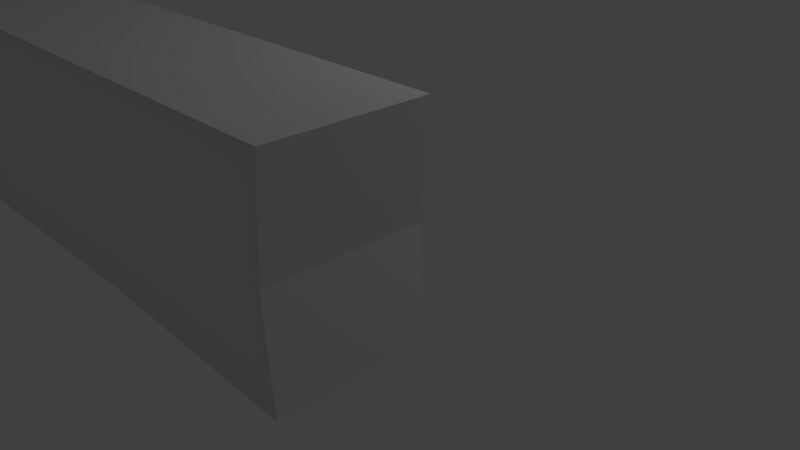 # Source: start-block.blend  (saved by Blender 2.79.0; exported with 4.5.12 LTS)
import bpy
from mathutils import Matrix  # noqa: F401  (used for matrix-valued properties, if any)

bpy.ops.wm.read_factory_settings(use_empty=True)
scene = bpy.context.scene
scene.name = 'Scene'

# ---- collections
col_collection_1 = bpy.data.collections.new('Collection 1'); scene.collection.children.link(col_collection_1)

# ---- world
world_world = bpy.data.worlds.new('World'); scene.world = world_world
world_world.color = (0.05088, 0.05088, 0.05088)
world_world.use_sun_shadow = False
world_world.sun_shadow_jitter_overblur = 0.0
world_world.cycles.sampling_method = 'MANUAL'

# ---- cameras
cam_camera = bpy.data.cameras.new('Camera')
cam_camera.clip_end = 100.0
cam_camera.lens = 35.0
cam_camera.sensor_width = 32.0
cam_camera.sensor_height = 18.0
cam_camera.ortho_scale = 7.314
cam_camera.dof.focus_distance = 0.0
cam_camera.dof.aperture_fstop = 128.0

# ---- lights
light_lamp = bpy.data.lights.new('Lamp', 'POINT')
light_lamp.transmission_factor = 0.0
light_lamp.cutoff_distance = 30.0
light_lamp.energy = 100.0
light_lamp.shadow_buffer_clip_start = 1.001
light_lamp.shadow_soft_size = 0.1
light_lamp.shadow_maximum_resolution = 0.006
light_lamp.use_absolute_resolution = True

# ---- meshes
me_cube_003 = bpy.data.meshes.new('Cube.003')
me_cube_003.from_pydata([(-5.936, 1.628, -1.056), (-5.936, 1.628, 0.9437), (2.125, 1.628, -1.056), (2.125, 1.628, 0.9437), (-0.4808, -0.03216, 1.016), (-0.09573, 0.2442, 0.2315), (-0.1661, 0.1305, 0.1307), (-0.07181, 0.3018, 0.3025), (-5.936, 0.192, -1.056), (2.072, 0.2947, -0.9827), (2.072, 0.2947, 0.8701), (-5.883, 0.2947, 0.8701), (-5.883, 0.2947, -0.9827), (2.125, 0.192, 0.9437), (-5.936, 1.628, -0.05627), (-0.1587, 1.628, -0.9745), (2.045, 1.628, -0.05627), (-0.1309, 0.1874, 0.1811), (-0.1189, 0.2162, 0.2166), (2.045, 0.192, -0.05627), (-0.1587, 0.192, -0.9745), (2.125, 0.192, 0.9437), (2.125, 0.192, -1.056), (-5.936, 0.192, 0.9437), (1.992, 0.2947, -0.05627), (-5.883, 0.2947, -0.05627), (-0.1587, 0.2947, -0.9009), (2.098, 0.2433, 0.9069), (2.019, 0.2433, -0.05627), (2.072, 0.2947, 0.8701), (2.045, 0.192, -0.05627), (-5.873, 0.192, 0.4437), (-5.821, 0.2947, 0.4069), (-5.873, 1.628, 0.4437), (-5.936, 0.192, -0.05627), (2.019, 0.2433, -0.05627), (2.098, 0.2433, 0.9069), (1.992, 0.2947, -0.05627), (-0.6348, -0.005126, 0.7733), (-0.4132, -0.1373, -1.178)], [(17, 6), (18, 7), (5, 17), (6, 18)], [(8, 34, 14, 0), (19, 21, 13, 30), (2, 16, 19, 22), (9, 26, 20, 22), (34, 25, 32, 31), (19, 28, 24, 9, 22), (20, 26, 12, 8), (11, 10, 27, 21, 23), (16, 3, 21, 19), (24, 10, 11, 32, 25, 12, 26, 9), (3, 1, 23, 21), (15, 2, 22, 20), (0, 15, 20, 8), (24, 28, 35, 37), (14, 33, 1, 3, 16, 2, 15, 0), (10, 24, 37, 29), (28, 19, 30, 35), (21, 27, 36, 13), (27, 10, 29, 36), (31, 33, 14, 34), (31, 32, 11, 23), (12, 25, 34, 8), (1, 33, 31, 23), (13, 36, 29, 37, 35, 30)])
_uv = me_cube_003.uv_layers.new(name='UVMap')
_uv.uv.foreach_set('vector', [0.9666, 0.0, 0.9666, 0.2595, 0.7516, 0.2595, 0.7516, 1.547e-08, 0.0, 0.0, 0.0, 0.0, 0.0, 0.0, 0.0, 0.0, 0.6034, 0.4809, 0.6001, 0.7405, 0.3902, 0.7404, 0.3935, 0.4809, 0.6596, 0.4945, 0.6596, 0.6663, 0.6315, 0.6663, 0.6315, 0.4809, 1.0, 0.2595, 0.9691, 0.2595, 0.9675, 0.1393, 0.9985, 0.1298, 0.72, 0.7405, 0.7049, 0.7406, 0.6898, 0.7407, 0.6899, 0.5002, 0.72, 0.4809, 0.6315, 0.6663, 0.6596, 0.6663, 0.6596, 0.8381, 0.6315, 0.8518, 0.6034, 0.8381, 0.6034, 0.4945, 0.6175, 0.4877, 0.6315, 0.4809, 0.6315, 0.8518, 0.6001, 0.7405, 0.6034, 1.0, 0.3935, 1.0, 0.3902, 0.7404, 0.4021, 0.2404, 0.3902, 2.98e-08, 0.7516, 0.0, 0.7462, 0.1202, 0.7516, 0.2404, 0.7516, 0.4809, 0.5709, 0.477, 0.3902, 0.4809, 0.7516, 0.89, 0.7516, 0.5191, 0.9702, 0.5191, 0.9702, 0.89, 0.0, 0.7045, 0.0, 0.5191, 0.2186, 0.5191, 0.2186, 0.7045, 3.255e-08, 0.89, 0.0, 0.7045, 0.2186, 0.7045, 0.2186, 0.89, 0.0, 0.0, 0.0, 0.0, 0.0, 0.0, 0.0, 0.0, 9.765e-08, 0.2595, 0.005419, 0.1298, 0.0, 4.641e-08, 0.3902, 0.0, 0.3782, 0.2595, 0.3902, 0.5191, 0.1951, 0.5152, 1.628e-07, 0.5191, 0.0, 0.0, 0.0, 0.0, 0.0, 0.0, 0.0, 0.0, 0.0, 0.0, 0.0, 0.0, 0.0, 0.0, 0.0, 0.0, 0.0, 0.0, 0.0, 0.0, 0.0, 0.0, 0.0, 0.0, 0.0, 0.0, 0.0, 0.0, 0.0, 0.0, 0.0, 0.0, 0.9675, 0.3893, 0.7526, 0.3893, 0.7516, 0.2595, 0.9666, 0.2595, 0.9985, 0.1298, 0.9675, 0.1393, 0.9691, 0.0191, 1.0, 0.0, 0.9691, 0.5, 0.9691, 0.2595, 1.0, 0.2595, 1.0, 0.5191, 0.7516, 0.5191, 0.7526, 0.3893, 0.9675, 0.3893, 0.9666, 0.5191, 0.6898, 0.7407, 0.6747, 0.731, 0.6597, 0.7214, 0.6596, 0.4809, 0.6747, 0.481, 0.6898, 0.4811])
me_cube_003.use_remesh_preserve_volume = False
me_cube_003.use_remesh_preserve_attributes = False
me_cube_003.use_mirror_vertex_groups = False
me_cube_003.update()

# ---- objects
ob_cube = bpy.data.objects.new('Cube', me_cube_003)
ob_lamp = bpy.data.objects.new('Lamp', light_lamp)
ob_camera = bpy.data.objects.new('Camera', cam_camera)

# ---- transforms, parenting, visibility, modifiers, constraints
ob_cube.location = (1.341, -4.066, 2.552)
ob_cube.lineart.crease_threshold = 0.0
ob_lamp.location = (4.076, 1.005, 5.904)
ob_lamp.rotation_euler = (0.6503, 0.05522, 1.866)
ob_lamp.lock_rotations_4d = False
ob_lamp.empty_display_type = 'ARROWS'
ob_lamp.color = (0.0, 0.0, 0.0, 0.0)
ob_lamp.lineart.crease_threshold = 0.0
ob_camera.location = (7.481, -6.508, 5.344)
ob_camera.rotation_euler = (1.109, 0.0, 0.8149)
ob_camera.lock_rotations_4d = False
ob_camera.empty_display_type = 'ARROWS'
ob_camera.color = (0.0, 0.0, 0.0, 0.0)
ob_camera.display_type = 'WIRE'
ob_camera.lineart.crease_threshold = 0.0

# ---- collection membership
col_collection_1.objects.link(ob_cube)
col_collection_1.objects.link(ob_lamp)
col_collection_1.objects.link(ob_camera)

# ---- scene / render settings (as saved in the file)
scene.camera = ob_camera
scene.frame_start = 1; scene.frame_end = 250; scene.frame_set(1)
scene.render.engine = 'BLENDER_EEVEE_NEXT'
scene.render.resolution_percentage = 50
scene.render.dither_intensity = 0.0
scene.cycles.use_denoising = False
scene.cycles.samples = 128
scene.cycles.sampling_pattern = 'TABULATED_SOBOL'
scene.cycles.use_adaptive_sampling = False
scene.cycles.use_light_tree = False
scene.cycles.blur_glossy = 0.0
scene.cycles.sample_clamp_indirect = 0.0
scene.view_settings.view_transform = 'Standard'
bpy.context.view_layer.update()
